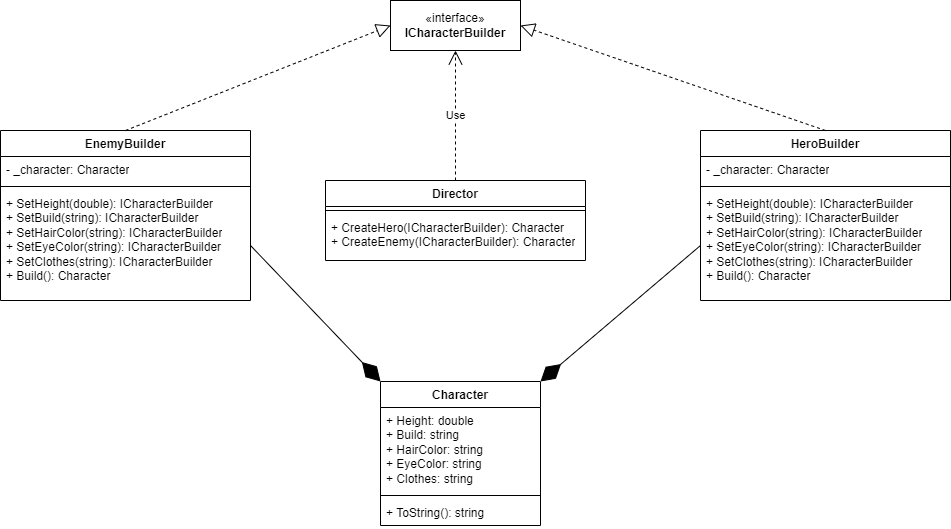

The diagram above was exported from draw.io. Its source (the exported page's mxGraphModel, read from the mxfile embedded in the PNG):
<mxGraphModel dx="2437" dy="656" grid="1" gridSize="10" guides="1" tooltips="1" connect="1" arrows="1" fold="1" page="1" pageScale="1" pageWidth="827" pageHeight="1169" math="0" shadow="0">
  <root>
    <mxCell id="0" />
    <mxCell id="1" parent="0" />
    <mxCell id="Paw3jMaqKE4TByqOrCEU-1" value="«interface»&lt;br&gt;&lt;b&gt;ICharacterBuilder&lt;/b&gt;" style="html=1;whiteSpace=wrap;" vertex="1" parent="1">
      <mxGeometry x="310" y="60" width="130" height="50" as="geometry" />
    </mxCell>
    <mxCell id="Paw3jMaqKE4TByqOrCEU-6" value="EnemyBuilder" style="swimlane;fontStyle=1;align=center;verticalAlign=top;childLayout=stackLayout;horizontal=1;startSize=26;horizontalStack=0;resizeParent=1;resizeParentMax=0;resizeLast=0;collapsible=1;marginBottom=0;whiteSpace=wrap;html=1;" vertex="1" parent="1">
      <mxGeometry x="-80" y="190" width="250" height="170" as="geometry" />
    </mxCell>
    <mxCell id="Paw3jMaqKE4TByqOrCEU-7" value="- _character: Character" style="text;strokeColor=none;fillColor=none;align=left;verticalAlign=top;spacingLeft=4;spacingRight=4;overflow=hidden;rotatable=0;points=[[0,0.5],[1,0.5]];portConstraint=eastwest;whiteSpace=wrap;html=1;" vertex="1" parent="Paw3jMaqKE4TByqOrCEU-6">
      <mxGeometry y="26" width="250" height="26" as="geometry" />
    </mxCell>
    <mxCell id="Paw3jMaqKE4TByqOrCEU-8" value="" style="line;strokeWidth=1;fillColor=none;align=left;verticalAlign=middle;spacingTop=-1;spacingLeft=3;spacingRight=3;rotatable=0;labelPosition=right;points=[];portConstraint=eastwest;strokeColor=inherit;" vertex="1" parent="Paw3jMaqKE4TByqOrCEU-6">
      <mxGeometry y="52" width="250" height="8" as="geometry" />
    </mxCell>
    <mxCell id="Paw3jMaqKE4TByqOrCEU-9" value="+ SetHeight(double): ICharacterBuilder&lt;div&gt;+&amp;nbsp;&lt;span style=&quot;background-color: initial;&quot;&gt;SetBuild(string): ICharacterBuilder&lt;/span&gt;&lt;/div&gt;&lt;div&gt;&lt;span style=&quot;background-color: initial;&quot;&gt;+&amp;nbsp;&lt;/span&gt;&lt;span style=&quot;background-color: initial;&quot;&gt;SetHairColor(string): ICharacterBuilder&lt;/span&gt;&lt;/div&gt;&lt;div&gt;&lt;span style=&quot;background-color: initial;&quot;&gt;+&amp;nbsp;&lt;/span&gt;&lt;span style=&quot;background-color: initial;&quot;&gt;SetEyeColor(string): ICharacterBuilder&lt;/span&gt;&lt;/div&gt;&lt;div&gt;&lt;span style=&quot;background-color: initial;&quot;&gt;+&amp;nbsp;&lt;/span&gt;&lt;span style=&quot;background-color: initial;&quot;&gt;SetClothes(string): ICharacterBuilder&lt;/span&gt;&lt;/div&gt;&lt;div&gt;&lt;span style=&quot;background-color: initial;&quot;&gt;+&amp;nbsp;&lt;/span&gt;&lt;span style=&quot;background-color: initial;&quot;&gt;Build():&amp;nbsp;&lt;/span&gt;&lt;span style=&quot;background-color: initial;&quot;&gt;Character&lt;/span&gt;&lt;/div&gt;&lt;div&gt;&lt;span style=&quot;background-color: initial;&quot;&gt;&lt;br&gt;&lt;/span&gt;&lt;/div&gt;" style="text;strokeColor=none;fillColor=none;align=left;verticalAlign=top;spacingLeft=4;spacingRight=4;overflow=hidden;rotatable=0;points=[[0,0.5],[1,0.5]];portConstraint=eastwest;whiteSpace=wrap;html=1;" vertex="1" parent="Paw3jMaqKE4TByqOrCEU-6">
      <mxGeometry y="60" width="250" height="110" as="geometry" />
    </mxCell>
    <mxCell id="Paw3jMaqKE4TByqOrCEU-10" value="HeroBuilder" style="swimlane;fontStyle=1;align=center;verticalAlign=top;childLayout=stackLayout;horizontal=1;startSize=26;horizontalStack=0;resizeParent=1;resizeParentMax=0;resizeLast=0;collapsible=1;marginBottom=0;whiteSpace=wrap;html=1;" vertex="1" parent="1">
      <mxGeometry x="620" y="190" width="250" height="170" as="geometry" />
    </mxCell>
    <mxCell id="Paw3jMaqKE4TByqOrCEU-11" value="- _character: Character" style="text;strokeColor=none;fillColor=none;align=left;verticalAlign=top;spacingLeft=4;spacingRight=4;overflow=hidden;rotatable=0;points=[[0,0.5],[1,0.5]];portConstraint=eastwest;whiteSpace=wrap;html=1;" vertex="1" parent="Paw3jMaqKE4TByqOrCEU-10">
      <mxGeometry y="26" width="250" height="26" as="geometry" />
    </mxCell>
    <mxCell id="Paw3jMaqKE4TByqOrCEU-12" value="" style="line;strokeWidth=1;fillColor=none;align=left;verticalAlign=middle;spacingTop=-1;spacingLeft=3;spacingRight=3;rotatable=0;labelPosition=right;points=[];portConstraint=eastwest;strokeColor=inherit;" vertex="1" parent="Paw3jMaqKE4TByqOrCEU-10">
      <mxGeometry y="52" width="250" height="8" as="geometry" />
    </mxCell>
    <mxCell id="Paw3jMaqKE4TByqOrCEU-13" value="+ SetHeight(double): ICharacterBuilder&lt;div&gt;+&amp;nbsp;&lt;span style=&quot;background-color: initial;&quot;&gt;SetBuild(string): ICharacterBuilder&lt;/span&gt;&lt;/div&gt;&lt;div&gt;&lt;span style=&quot;background-color: initial;&quot;&gt;+&amp;nbsp;&lt;/span&gt;&lt;span style=&quot;background-color: initial;&quot;&gt;SetHairColor(string): ICharacterBuilder&lt;/span&gt;&lt;/div&gt;&lt;div&gt;&lt;span style=&quot;background-color: initial;&quot;&gt;+&amp;nbsp;&lt;/span&gt;&lt;span style=&quot;background-color: initial;&quot;&gt;SetEyeColor(string): ICharacterBuilder&lt;/span&gt;&lt;/div&gt;&lt;div&gt;&lt;span style=&quot;background-color: initial;&quot;&gt;+&amp;nbsp;&lt;/span&gt;&lt;span style=&quot;background-color: initial;&quot;&gt;SetClothes(string): ICharacterBuilder&lt;/span&gt;&lt;/div&gt;&lt;div&gt;&lt;span style=&quot;background-color: initial;&quot;&gt;+&amp;nbsp;&lt;/span&gt;&lt;span style=&quot;background-color: initial;&quot;&gt;Build():&amp;nbsp;&lt;/span&gt;&lt;span style=&quot;background-color: initial;&quot;&gt;Character&lt;/span&gt;&lt;/div&gt;&lt;div&gt;&lt;span style=&quot;background-color: initial;&quot;&gt;&lt;br&gt;&lt;/span&gt;&lt;/div&gt;" style="text;strokeColor=none;fillColor=none;align=left;verticalAlign=top;spacingLeft=4;spacingRight=4;overflow=hidden;rotatable=0;points=[[0,0.5],[1,0.5]];portConstraint=eastwest;whiteSpace=wrap;html=1;" vertex="1" parent="Paw3jMaqKE4TByqOrCEU-10">
      <mxGeometry y="60" width="250" height="110" as="geometry" />
    </mxCell>
    <mxCell id="Paw3jMaqKE4TByqOrCEU-14" value="Character" style="swimlane;fontStyle=1;align=center;verticalAlign=top;childLayout=stackLayout;horizontal=1;startSize=26;horizontalStack=0;resizeParent=1;resizeParentMax=0;resizeLast=0;collapsible=1;marginBottom=0;whiteSpace=wrap;html=1;" vertex="1" parent="1">
      <mxGeometry x="300" y="441" width="160" height="144" as="geometry" />
    </mxCell>
    <mxCell id="Paw3jMaqKE4TByqOrCEU-15" value="+ Height: double&lt;div&gt;+&amp;nbsp;Build:&amp;nbsp;string&lt;/div&gt;&lt;div&gt;+&amp;nbsp;HairColor:&amp;nbsp;string&lt;/div&gt;&lt;div&gt;+&amp;nbsp;EyeColor:&amp;nbsp;string&lt;/div&gt;&lt;div&gt;+&amp;nbsp;Clothes:&amp;nbsp;string&lt;/div&gt;" style="text;strokeColor=none;fillColor=none;align=left;verticalAlign=top;spacingLeft=4;spacingRight=4;overflow=hidden;rotatable=0;points=[[0,0.5],[1,0.5]];portConstraint=eastwest;whiteSpace=wrap;html=1;" vertex="1" parent="Paw3jMaqKE4TByqOrCEU-14">
      <mxGeometry y="26" width="160" height="84" as="geometry" />
    </mxCell>
    <mxCell id="Paw3jMaqKE4TByqOrCEU-16" value="" style="line;strokeWidth=1;fillColor=none;align=left;verticalAlign=middle;spacingTop=-1;spacingLeft=3;spacingRight=3;rotatable=0;labelPosition=right;points=[];portConstraint=eastwest;strokeColor=inherit;" vertex="1" parent="Paw3jMaqKE4TByqOrCEU-14">
      <mxGeometry y="110" width="160" height="8" as="geometry" />
    </mxCell>
    <mxCell id="Paw3jMaqKE4TByqOrCEU-17" value="+ ToString(): string" style="text;strokeColor=none;fillColor=none;align=left;verticalAlign=top;spacingLeft=4;spacingRight=4;overflow=hidden;rotatable=0;points=[[0,0.5],[1,0.5]];portConstraint=eastwest;whiteSpace=wrap;html=1;" vertex="1" parent="Paw3jMaqKE4TByqOrCEU-14">
      <mxGeometry y="118" width="160" height="26" as="geometry" />
    </mxCell>
    <mxCell id="Paw3jMaqKE4TByqOrCEU-18" value="Director&lt;div&gt;&lt;br&gt;&lt;/div&gt;" style="swimlane;fontStyle=1;align=center;verticalAlign=top;childLayout=stackLayout;horizontal=1;startSize=26;horizontalStack=0;resizeParent=1;resizeParentMax=0;resizeLast=0;collapsible=1;marginBottom=0;whiteSpace=wrap;html=1;" vertex="1" parent="1">
      <mxGeometry x="245" y="240" width="260" height="80" as="geometry" />
    </mxCell>
    <mxCell id="Paw3jMaqKE4TByqOrCEU-20" value="" style="line;strokeWidth=1;fillColor=none;align=left;verticalAlign=middle;spacingTop=-1;spacingLeft=3;spacingRight=3;rotatable=0;labelPosition=right;points=[];portConstraint=eastwest;strokeColor=inherit;" vertex="1" parent="Paw3jMaqKE4TByqOrCEU-18">
      <mxGeometry y="26" width="260" height="8" as="geometry" />
    </mxCell>
    <mxCell id="Paw3jMaqKE4TByqOrCEU-21" value="+ CreateHero(ICharacterBuilder): Character&lt;div&gt;+&lt;span style=&quot;background-color: initial;&quot;&gt;&amp;nbsp;&lt;/span&gt;&lt;span style=&quot;background-color: initial;&quot;&gt;CreateEnemy(ICharacterBuilder): Character&lt;/span&gt;&lt;/div&gt;" style="text;strokeColor=none;fillColor=none;align=left;verticalAlign=top;spacingLeft=4;spacingRight=4;overflow=hidden;rotatable=0;points=[[0,0.5],[1,0.5]];portConstraint=eastwest;whiteSpace=wrap;html=1;" vertex="1" parent="Paw3jMaqKE4TByqOrCEU-18">
      <mxGeometry y="34" width="260" height="46" as="geometry" />
    </mxCell>
    <mxCell id="Paw3jMaqKE4TByqOrCEU-25" value="" style="endArrow=block;dashed=1;endFill=0;endSize=12;html=1;rounded=0;exitX=0.5;exitY=0;exitDx=0;exitDy=0;entryX=1;entryY=0.5;entryDx=0;entryDy=0;" edge="1" parent="1" source="Paw3jMaqKE4TByqOrCEU-10" target="Paw3jMaqKE4TByqOrCEU-1">
      <mxGeometry width="160" relative="1" as="geometry">
        <mxPoint x="790" y="270" as="sourcePoint" />
        <mxPoint x="950" y="270" as="targetPoint" />
      </mxGeometry>
    </mxCell>
    <mxCell id="Paw3jMaqKE4TByqOrCEU-26" value="" style="endArrow=block;dashed=1;endFill=0;endSize=12;html=1;rounded=0;exitX=0.5;exitY=0;exitDx=0;exitDy=0;entryX=0;entryY=0.5;entryDx=0;entryDy=0;" edge="1" parent="1" source="Paw3jMaqKE4TByqOrCEU-6" target="Paw3jMaqKE4TByqOrCEU-1">
      <mxGeometry width="160" relative="1" as="geometry">
        <mxPoint x="790" y="270" as="sourcePoint" />
        <mxPoint x="950" y="270" as="targetPoint" />
      </mxGeometry>
    </mxCell>
    <mxCell id="Paw3jMaqKE4TByqOrCEU-27" value="Use" style="endArrow=open;endSize=12;dashed=1;html=1;rounded=0;entryX=0.5;entryY=1;entryDx=0;entryDy=0;exitX=0.5;exitY=0;exitDx=0;exitDy=0;" edge="1" parent="1" source="Paw3jMaqKE4TByqOrCEU-18" target="Paw3jMaqKE4TByqOrCEU-1">
      <mxGeometry width="160" relative="1" as="geometry">
        <mxPoint x="360" y="310" as="sourcePoint" />
        <mxPoint x="520" y="310" as="targetPoint" />
      </mxGeometry>
    </mxCell>
    <mxCell id="Paw3jMaqKE4TByqOrCEU-28" value="" style="endArrow=diamondThin;endFill=1;endSize=24;html=1;rounded=0;entryX=0;entryY=0;entryDx=0;entryDy=0;exitX=1;exitY=0.5;exitDx=0;exitDy=0;" edge="1" parent="1" source="Paw3jMaqKE4TByqOrCEU-9" target="Paw3jMaqKE4TByqOrCEU-14">
      <mxGeometry width="160" relative="1" as="geometry">
        <mxPoint x="27" y="361" as="sourcePoint" />
        <mxPoint x="400" y="340" as="targetPoint" />
      </mxGeometry>
    </mxCell>
    <mxCell id="Paw3jMaqKE4TByqOrCEU-30" value="" style="endArrow=diamondThin;endFill=1;endSize=24;html=1;rounded=0;exitX=0;exitY=0.5;exitDx=0;exitDy=0;entryX=1;entryY=0;entryDx=0;entryDy=0;" edge="1" parent="1" source="Paw3jMaqKE4TByqOrCEU-13" target="Paw3jMaqKE4TByqOrCEU-14">
      <mxGeometry width="160" relative="1" as="geometry">
        <mxPoint x="37" y="371" as="sourcePoint" />
        <mxPoint x="380" y="441" as="targetPoint" />
      </mxGeometry>
    </mxCell>
  </root>
</mxGraphModel>